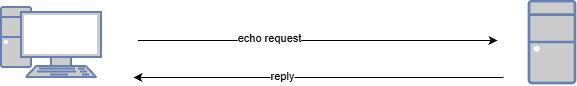

The diagram above was exported from draw.io. Its source (the exported page's mxGraphModel, read from the mxfile embedded in the PNG):
<mxGraphModel dx="1284" dy="771" grid="0" gridSize="10" guides="1" tooltips="1" connect="1" arrows="1" fold="1" page="1" pageScale="1" pageWidth="850" pageHeight="1100" math="0" shadow="0">
  <root>
    <mxCell id="0" />
    <mxCell id="1" parent="0" />
    <mxCell id="FyDt11EXYM20yD6PoC23-1" parent="1" style="fontColor=#0066CC;verticalAlign=top;verticalLabelPosition=bottom;labelPosition=center;align=center;html=1;outlineConnect=0;fillColor=#CCCCCC;strokeColor=#6881B3;gradientColor=none;gradientDirection=north;strokeWidth=2;shape=mxgraph.networks.pc;labelPerimeter=1;" value="" vertex="1">
      <mxGeometry height="70" width="100" x="76" y="367" as="geometry" />
    </mxCell>
    <mxCell id="FyDt11EXYM20yD6PoC23-2" parent="1" style="fontColor=#0066CC;verticalAlign=top;verticalLabelPosition=bottom;labelPosition=center;align=center;html=1;outlineConnect=0;fillColor=#CCCCCC;strokeColor=#6881B3;gradientColor=none;gradientDirection=north;strokeWidth=2;shape=mxgraph.networks.desktop_pc;labelPerimeter=1;" value="" vertex="1">
      <mxGeometry height="82" width="46" x="604" y="361" as="geometry" />
    </mxCell>
    <mxCell id="FyDt11EXYM20yD6PoC23-3" edge="1" parent="1" style="endArrow=classic;html=1;rounded=0;defaultLabelBackgroundColor=page;" value="">
      <mxGeometry height="50" relative="1" width="50" as="geometry">
        <mxPoint x="212.38" y="400" as="sourcePoint" />
        <mxPoint x="572" y="400" as="targetPoint" />
      </mxGeometry>
    </mxCell>
    <mxCell id="FyDt11EXYM20yD6PoC23-4" connectable="0" parent="FyDt11EXYM20yD6PoC23-3" style="edgeLabel;html=1;align=center;verticalAlign=middle;resizable=0;points=[];inheritText=1;defaultLabelBackgroundColor=page;" value="echo request" vertex="1">
      <mxGeometry relative="1" x="-0.2687" y="3" as="geometry">
        <mxPoint as="offset" />
      </mxGeometry>
    </mxCell>
    <mxCell id="FyDt11EXYM20yD6PoC23-5" edge="1" parent="1" style="endArrow=classic;html=1;rounded=0;defaultLabelBackgroundColor=page;" value="">
      <mxGeometry height="50" relative="1" width="50" as="geometry">
        <mxPoint x="578" y="437" as="sourcePoint" />
        <mxPoint x="208" y="437" as="targetPoint" />
      </mxGeometry>
    </mxCell>
    <mxCell id="FyDt11EXYM20yD6PoC23-6" connectable="0" parent="FyDt11EXYM20yD6PoC23-5" style="edgeLabel;html=1;align=center;verticalAlign=middle;resizable=0;points=[];inheritText=1;defaultLabelBackgroundColor=page;" value="reply" vertex="1">
      <mxGeometry relative="1" x="0.1946" y="-1" as="geometry">
        <mxPoint as="offset" />
      </mxGeometry>
    </mxCell>
  </root>
</mxGraphModel>